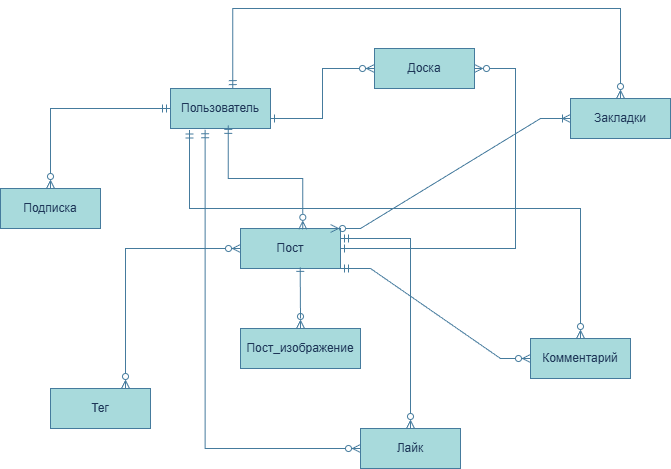

The diagram above was exported from draw.io. Its source (the exported page's mxGraphModel, read from the mxfile embedded in the PNG):
<mxGraphModel dx="1869" dy="535" grid="1" gridSize="10" guides="1" tooltips="1" connect="1" arrows="1" fold="1" page="1" pageScale="1" pageWidth="827" pageHeight="1169" math="0" shadow="0" adaptiveColors="auto">
  <root>
    <mxCell id="0" />
    <mxCell id="1" parent="0" />
    <mxCell id="CMr3d0ssEMY8mWlaWnMf-1" parent="1" style="whiteSpace=wrap;html=1;align=center;labelBackgroundColor=none;fillColor=#A8DADC;strokeColor=#457B9D;fontColor=#1D3557;" value="Пользователь" vertex="1">
      <mxGeometry height="40" width="100" x="110" y="160" as="geometry" />
    </mxCell>
    <mxCell id="CMr3d0ssEMY8mWlaWnMf-2" parent="1" style="whiteSpace=wrap;html=1;align=center;labelBackgroundColor=none;fillColor=#A8DADC;strokeColor=#457B9D;fontColor=#1D3557;" value="Пост" vertex="1">
      <mxGeometry height="40" width="100" x="180" y="300" as="geometry" />
    </mxCell>
    <mxCell id="CMr3d0ssEMY8mWlaWnMf-3" parent="1" style="whiteSpace=wrap;html=1;align=center;labelBackgroundColor=none;fillColor=#A8DADC;strokeColor=#457B9D;fontColor=#1D3557;" value="Комментарий" vertex="1">
      <mxGeometry height="40" width="100" x="470" y="410" as="geometry" />
    </mxCell>
    <mxCell id="CMr3d0ssEMY8mWlaWnMf-4" parent="1" style="whiteSpace=wrap;html=1;align=center;labelBackgroundColor=none;fillColor=#A8DADC;strokeColor=#457B9D;fontColor=#1D3557;" value="Лайк" vertex="1">
      <mxGeometry height="40" width="100" x="300" y="500" as="geometry" />
    </mxCell>
    <mxCell id="CMr3d0ssEMY8mWlaWnMf-5" parent="1" style="whiteSpace=wrap;html=1;align=center;labelBackgroundColor=none;fillColor=#A8DADC;strokeColor=#457B9D;fontColor=#1D3557;" value="Тег" vertex="1">
      <mxGeometry height="40" width="100" x="-10" y="460" as="geometry" />
    </mxCell>
    <mxCell id="CMr3d0ssEMY8mWlaWnMf-6" parent="1" style="whiteSpace=wrap;html=1;align=center;labelBackgroundColor=none;fillColor=#A8DADC;strokeColor=#457B9D;fontColor=#1D3557;" value="Подписка" vertex="1">
      <mxGeometry height="40" width="100" x="-60" y="260" as="geometry" />
    </mxCell>
    <mxCell id="CMr3d0ssEMY8mWlaWnMf-7" parent="1" style="whiteSpace=wrap;html=1;align=center;labelBackgroundColor=none;fillColor=#A8DADC;strokeColor=#457B9D;fontColor=#1D3557;" value="Доска" vertex="1">
      <mxGeometry height="40" width="100" x="314" y="120" as="geometry" />
    </mxCell>
    <mxCell id="CMr3d0ssEMY8mWlaWnMf-8" parent="1" style="whiteSpace=wrap;html=1;align=center;labelBackgroundColor=none;fillColor=#A8DADC;strokeColor=#457B9D;fontColor=#1D3557;" value="Закладки" vertex="1">
      <mxGeometry height="40" width="100" x="510" y="170" as="geometry" />
    </mxCell>
    <mxCell id="xv5NyZfiB593MlOfUqX9-1" edge="1" parent="1" source="CMr3d0ssEMY8mWlaWnMf-1" style="fontSize=12;html=1;endArrow=ERzeroToMany;rounded=0;strokeColor=#457B9D;fontColor=#1D3557;fillColor=#A8DADC;exitX=0.577;exitY=0.921;exitDx=0;exitDy=0;exitPerimeter=0;entryX=0.623;entryY=0.021;entryDx=0;entryDy=0;entryPerimeter=0;edgeStyle=orthogonalEdgeStyle;startArrow=ERmandOne;startFill=0;endFill=0;" target="CMr3d0ssEMY8mWlaWnMf-2" value="">
      <mxGeometry height="100" relative="1" width="100" as="geometry">
        <mxPoint x="270" y="280" as="sourcePoint" />
        <mxPoint x="370" y="180" as="targetPoint" />
      </mxGeometry>
    </mxCell>
    <mxCell id="xv5NyZfiB593MlOfUqX9-2" edge="1" parent="1" source="CMr3d0ssEMY8mWlaWnMf-1" style="fontSize=12;html=1;endArrow=ERzeroToMany;rounded=0;strokeColor=#457B9D;fontColor=#1D3557;fillColor=#A8DADC;exitX=1;exitY=0.75;exitDx=0;exitDy=0;edgeStyle=orthogonalEdgeStyle;startArrow=ERone;startFill=0;endFill=0;" target="CMr3d0ssEMY8mWlaWnMf-7" value="">
      <mxGeometry height="100" relative="1" width="100" as="geometry">
        <mxPoint x="400" y="210" as="sourcePoint" />
        <mxPoint x="474" y="314" as="targetPoint" />
      </mxGeometry>
    </mxCell>
    <mxCell id="xv5NyZfiB593MlOfUqX9-3" parent="1" style="whiteSpace=wrap;html=1;align=center;labelBackgroundColor=none;fillColor=#A8DADC;strokeColor=#457B9D;fontColor=#1D3557;" value="Пост_изображение" vertex="1">
      <mxGeometry height="40" width="120" x="180" y="400" as="geometry" />
    </mxCell>
    <mxCell id="xv5NyZfiB593MlOfUqX9-4" edge="1" parent="1" source="CMr3d0ssEMY8mWlaWnMf-7" style="fontSize=12;html=1;endArrow=ERone;rounded=0;strokeColor=#457B9D;fontColor=#1D3557;fillColor=#A8DADC;edgeStyle=orthogonalEdgeStyle;startArrow=ERzeroToMany;startFill=0;endFill=0;entryX=1;entryY=0.5;entryDx=0;entryDy=0;exitX=1;exitY=0.5;exitDx=0;exitDy=0;" target="CMr3d0ssEMY8mWlaWnMf-2" value="">
      <mxGeometry height="100" relative="1" width="100" as="geometry">
        <Array as="points">
          <mxPoint x="455" y="140" />
          <mxPoint x="455" y="320" />
        </Array>
        <mxPoint x="420" y="160" as="sourcePoint" />
        <mxPoint x="330" y="320" as="targetPoint" />
      </mxGeometry>
    </mxCell>
    <mxCell id="xv5NyZfiB593MlOfUqX9-5" edge="1" parent="1" source="CMr3d0ssEMY8mWlaWnMf-1" style="fontSize=12;html=1;endArrow=ERzeroToMany;rounded=0;strokeColor=#457B9D;fontColor=#1D3557;fillColor=#A8DADC;exitX=0;exitY=0.5;exitDx=0;exitDy=0;edgeStyle=orthogonalEdgeStyle;startArrow=ERmandOne;startFill=0;endFill=0;" target="CMr3d0ssEMY8mWlaWnMf-6" value="">
      <mxGeometry height="100" relative="1" width="100" as="geometry">
        <mxPoint y="220" as="sourcePoint" />
        <mxPoint x="74" y="324" as="targetPoint" />
      </mxGeometry>
    </mxCell>
    <mxCell id="xv5NyZfiB593MlOfUqX9-6" edge="1" parent="1" source="CMr3d0ssEMY8mWlaWnMf-2" style="fontSize=12;html=1;endArrow=ERzeroToMany;rounded=0;strokeColor=#457B9D;fontColor=#1D3557;fillColor=#A8DADC;exitX=0.597;exitY=0.971;exitDx=0;exitDy=0;entryX=0.5;entryY=0;entryDx=0;entryDy=0;startArrow=ERone;startFill=0;endFill=0;exitPerimeter=0;" target="xv5NyZfiB593MlOfUqX9-3" value="">
      <mxGeometry height="100" relative="1" width="100" as="geometry">
        <Array as="points">
          <mxPoint x="240" y="390" />
        </Array>
        <mxPoint x="190" y="370" as="sourcePoint" />
        <mxPoint x="264" y="474" as="targetPoint" />
      </mxGeometry>
    </mxCell>
    <mxCell id="xv5NyZfiB593MlOfUqX9-8" edge="1" parent="1" source="CMr3d0ssEMY8mWlaWnMf-2" style="fontSize=12;html=1;endArrow=ERzeroToMany;rounded=0;strokeColor=#457B9D;fontColor=#1D3557;fillColor=#A8DADC;exitX=0;exitY=0.5;exitDx=0;exitDy=0;edgeStyle=orthogonalEdgeStyle;startArrow=ERzeroToMany;startFill=0;endFill=0;entryX=0.75;entryY=0;entryDx=0;entryDy=0;" target="CMr3d0ssEMY8mWlaWnMf-5" value="">
      <mxGeometry height="100" relative="1" width="100" as="geometry">
        <mxPoint x="225" y="380" as="sourcePoint" />
        <mxPoint x="90" y="496" as="targetPoint" />
      </mxGeometry>
    </mxCell>
    <mxCell id="xv5NyZfiB593MlOfUqX9-9" edge="1" parent="1" source="CMr3d0ssEMY8mWlaWnMf-2" style="edgeStyle=entityRelationEdgeStyle;fontSize=12;html=1;endArrow=ERzeroToMany;rounded=0;strokeColor=#457B9D;fontColor=#1D3557;fillColor=#A8DADC;exitX=1;exitY=1;exitDx=0;exitDy=0;entryX=0;entryY=0.5;entryDx=0;entryDy=0;startArrow=ERmandOne;startFill=0;endFill=0;" target="CMr3d0ssEMY8mWlaWnMf-3" value="">
      <mxGeometry height="100" relative="1" width="100" as="geometry">
        <mxPoint x="370" y="440" as="sourcePoint" />
        <mxPoint x="470" y="340" as="targetPoint" />
      </mxGeometry>
    </mxCell>
    <mxCell id="xv5NyZfiB593MlOfUqX9-10" edge="1" parent="1" source="CMr3d0ssEMY8mWlaWnMf-3" style="fontSize=12;html=1;endArrow=ERmandOne;rounded=0;strokeColor=#457B9D;fontColor=#1D3557;fillColor=#A8DADC;entryX=0.19;entryY=1.038;entryDx=0;entryDy=0;entryPerimeter=0;exitX=0.5;exitY=0;exitDx=0;exitDy=0;edgeStyle=orthogonalEdgeStyle;endFill=0;startArrow=ERzeroToMany;startFill=0;" target="CMr3d0ssEMY8mWlaWnMf-1" value="">
      <mxGeometry height="100" relative="1" width="100" as="geometry">
        <Array as="points">
          <mxPoint x="520" y="280" />
          <mxPoint x="129" y="280" />
        </Array>
        <mxPoint x="520" y="370" as="sourcePoint" />
        <mxPoint x="360" y="300" as="targetPoint" />
      </mxGeometry>
    </mxCell>
    <mxCell id="xv5NyZfiB593MlOfUqX9-11" edge="1" parent="1" source="CMr3d0ssEMY8mWlaWnMf-2" style="fontSize=12;html=1;endArrow=ERzeroToMany;rounded=0;strokeColor=#457B9D;fontColor=#1D3557;fillColor=#A8DADC;entryX=0.5;entryY=0;entryDx=0;entryDy=0;startArrow=ERmandOne;startFill=0;endFill=0;edgeStyle=orthogonalEdgeStyle;" target="CMr3d0ssEMY8mWlaWnMf-4" value="">
      <mxGeometry height="100" relative="1" width="100" as="geometry">
        <Array as="points">
          <mxPoint x="350" y="310" />
        </Array>
        <mxPoint x="610" y="330" as="sourcePoint" />
        <mxPoint x="800" y="420" as="targetPoint" />
      </mxGeometry>
    </mxCell>
    <mxCell id="xv5NyZfiB593MlOfUqX9-12" edge="1" parent="1" source="CMr3d0ssEMY8mWlaWnMf-4" style="fontSize=12;html=1;endArrow=ERmandOne;rounded=0;strokeColor=#457B9D;fontColor=#1D3557;fillColor=#A8DADC;entryX=0.346;entryY=1.03;entryDx=0;entryDy=0;entryPerimeter=0;endFill=0;startArrow=ERzeroToMany;startFill=0;edgeStyle=orthogonalEdgeStyle;" target="CMr3d0ssEMY8mWlaWnMf-1" value="">
      <mxGeometry height="100" relative="1" width="100" as="geometry">
        <mxPoint x="1021" y="548" as="sourcePoint" />
        <mxPoint x="630" y="340" as="targetPoint" />
      </mxGeometry>
    </mxCell>
    <mxCell id="xv5NyZfiB593MlOfUqX9-13" edge="1" parent="1" style="edgeStyle=entityRelationEdgeStyle;fontSize=12;html=1;endArrow=ERoneToMany;rounded=0;strokeColor=#457B9D;fontColor=#1D3557;fillColor=#A8DADC;startArrow=ERzeroToMany;startFill=0;endFill=0;" target="CMr3d0ssEMY8mWlaWnMf-8" value="">
      <mxGeometry height="100" relative="1" width="100" as="geometry">
        <mxPoint x="270" y="300" as="sourcePoint" />
        <mxPoint x="810" y="420" as="targetPoint" />
      </mxGeometry>
    </mxCell>
    <mxCell id="xv5NyZfiB593MlOfUqX9-14" edge="1" parent="1" source="CMr3d0ssEMY8mWlaWnMf-1" style="fontSize=12;html=1;endArrow=ERzeroToMany;rounded=0;strokeColor=#457B9D;fontColor=#1D3557;fillColor=#A8DADC;startArrow=ERmandOne;startFill=0;endFill=0;entryX=0.5;entryY=0;entryDx=0;entryDy=0;exitX=0.623;exitY=0.004;exitDx=0;exitDy=0;exitPerimeter=0;edgeStyle=orthogonalEdgeStyle;" target="CMr3d0ssEMY8mWlaWnMf-8" value="">
      <mxGeometry height="100" relative="1" width="100" as="geometry">
        <Array as="points">
          <mxPoint x="172" y="80" />
          <mxPoint x="560" y="80" />
        </Array>
        <mxPoint x="172.70000000000005" y="90.00000000000001" as="sourcePoint" />
        <mxPoint x="570" y="104.03999999999998" as="targetPoint" />
      </mxGeometry>
    </mxCell>
  </root>
</mxGraphModel>